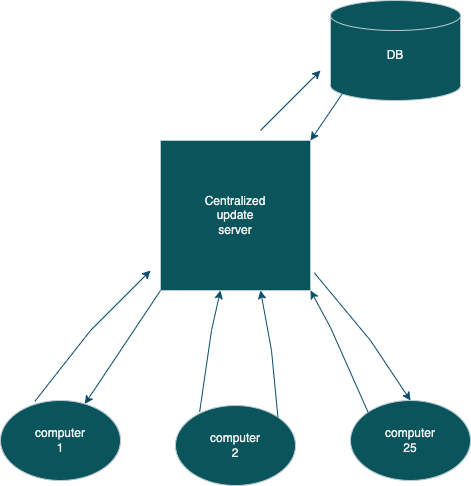

The diagram above was exported from draw.io. Its source (the exported page's mxGraphModel, read from the mxfile embedded in the PNG):
<mxGraphModel dx="954" dy="574" grid="1" gridSize="10" guides="1" tooltips="1" connect="1" arrows="1" fold="1" page="1" pageScale="1" pageWidth="827" pageHeight="1169" math="0" shadow="0">
  <root>
    <mxCell id="0" />
    <mxCell id="1" parent="0" />
    <mxCell id="Ncs7zDSs7kzar8al137k-1" value="" style="whiteSpace=wrap;html=1;aspect=fixed;labelBackgroundColor=none;fillColor=#09555B;strokeColor=#BAC8D3;fontColor=#EEEEEE;" vertex="1" parent="1">
      <mxGeometry x="370" y="240" width="150" height="150" as="geometry" />
    </mxCell>
    <mxCell id="Ncs7zDSs7kzar8al137k-2" value="Centralized update server" style="text;html=1;strokeColor=none;fillColor=none;align=center;verticalAlign=middle;whiteSpace=wrap;rounded=0;fontColor=#EEEEEE;labelBackgroundColor=none;" vertex="1" parent="1">
      <mxGeometry x="415" y="300" width="60" height="30" as="geometry" />
    </mxCell>
    <mxCell id="Ncs7zDSs7kzar8al137k-3" value="" style="ellipse;whiteSpace=wrap;html=1;strokeColor=#BAC8D3;fontColor=#EEEEEE;fillColor=#09555B;" vertex="1" parent="1">
      <mxGeometry x="210" y="500" width="120" height="80" as="geometry" />
    </mxCell>
    <mxCell id="Ncs7zDSs7kzar8al137k-4" value="" style="ellipse;whiteSpace=wrap;html=1;strokeColor=#BAC8D3;fontColor=#EEEEEE;fillColor=#09555B;" vertex="1" parent="1">
      <mxGeometry x="385" y="505" width="120" height="80" as="geometry" />
    </mxCell>
    <mxCell id="Ncs7zDSs7kzar8al137k-5" value="" style="ellipse;whiteSpace=wrap;html=1;strokeColor=#BAC8D3;fontColor=#EEEEEE;fillColor=#09555B;" vertex="1" parent="1">
      <mxGeometry x="560" y="500" width="120" height="80" as="geometry" />
    </mxCell>
    <mxCell id="Ncs7zDSs7kzar8al137k-7" value="" style="endArrow=classic;html=1;rounded=0;strokeColor=#0B4D6A;exitX=0.287;exitY=0.009;exitDx=0;exitDy=0;exitPerimeter=0;" edge="1" parent="1" source="Ncs7zDSs7kzar8al137k-3">
      <mxGeometry width="50" height="50" relative="1" as="geometry">
        <mxPoint x="240" y="490" as="sourcePoint" />
        <mxPoint x="360" y="370" as="targetPoint" />
        <Array as="points">
          <mxPoint x="300" y="430" />
        </Array>
      </mxGeometry>
    </mxCell>
    <mxCell id="Ncs7zDSs7kzar8al137k-9" value="" style="endArrow=classic;html=1;rounded=0;strokeColor=#0B4D6A;exitX=0.201;exitY=0.081;exitDx=0;exitDy=0;exitPerimeter=0;" edge="1" parent="1" source="Ncs7zDSs7kzar8al137k-4">
      <mxGeometry width="50" height="50" relative="1" as="geometry">
        <mxPoint x="385" y="511" as="sourcePoint" />
        <mxPoint x="430" y="390" as="targetPoint" />
        <Array as="points">
          <mxPoint x="421" y="430" />
        </Array>
      </mxGeometry>
    </mxCell>
    <mxCell id="Ncs7zDSs7kzar8al137k-10" value="" style="endArrow=classic;html=1;rounded=0;strokeColor=#0B4D6A;exitX=1;exitY=0;exitDx=0;exitDy=0;" edge="1" parent="1" source="Ncs7zDSs7kzar8al137k-4">
      <mxGeometry width="50" height="50" relative="1" as="geometry">
        <mxPoint x="395" y="521" as="sourcePoint" />
        <mxPoint x="470" y="390" as="targetPoint" />
        <Array as="points">
          <mxPoint x="481" y="450" />
        </Array>
      </mxGeometry>
    </mxCell>
    <mxCell id="Ncs7zDSs7kzar8al137k-11" value="" style="endArrow=classic;html=1;rounded=0;strokeColor=#0B4D6A;exitX=0;exitY=1;exitDx=0;exitDy=0;" edge="1" parent="1" source="Ncs7zDSs7kzar8al137k-1" target="Ncs7zDSs7kzar8al137k-3">
      <mxGeometry width="50" height="50" relative="1" as="geometry">
        <mxPoint x="410" y="480" as="sourcePoint" />
        <mxPoint x="460" y="430" as="targetPoint" />
      </mxGeometry>
    </mxCell>
    <mxCell id="Ncs7zDSs7kzar8al137k-12" value="" style="endArrow=classic;html=1;rounded=0;strokeColor=#0B4D6A;exitX=0;exitY=0;exitDx=0;exitDy=0;entryX=1;entryY=1;entryDx=0;entryDy=0;" edge="1" parent="1" source="Ncs7zDSs7kzar8al137k-5" target="Ncs7zDSs7kzar8al137k-1">
      <mxGeometry width="50" height="50" relative="1" as="geometry">
        <mxPoint x="570" y="498" as="sourcePoint" />
        <mxPoint x="686" y="367" as="targetPoint" />
        <Array as="points">
          <mxPoint x="540" y="427" />
        </Array>
      </mxGeometry>
    </mxCell>
    <mxCell id="Ncs7zDSs7kzar8al137k-13" value="" style="endArrow=classic;html=1;rounded=0;strokeColor=#0B4D6A;exitX=1.025;exitY=0.882;exitDx=0;exitDy=0;exitPerimeter=0;" edge="1" parent="1" source="Ncs7zDSs7kzar8al137k-1">
      <mxGeometry width="50" height="50" relative="1" as="geometry">
        <mxPoint x="696" y="387" as="sourcePoint" />
        <mxPoint x="620" y="500" as="targetPoint" />
        <Array as="points">
          <mxPoint x="580" y="440" />
        </Array>
      </mxGeometry>
    </mxCell>
    <mxCell id="Ncs7zDSs7kzar8al137k-14" value="computer 1" style="text;html=1;strokeColor=none;fillColor=none;align=center;verticalAlign=middle;whiteSpace=wrap;rounded=0;fontColor=#EEEEEE;" vertex="1" parent="1">
      <mxGeometry x="240" y="525" width="60" height="30" as="geometry" />
    </mxCell>
    <mxCell id="Ncs7zDSs7kzar8al137k-15" value="computer 2" style="text;html=1;strokeColor=none;fillColor=none;align=center;verticalAlign=middle;whiteSpace=wrap;rounded=0;fontColor=#EEEEEE;" vertex="1" parent="1">
      <mxGeometry x="415" y="530" width="60" height="30" as="geometry" />
    </mxCell>
    <mxCell id="Ncs7zDSs7kzar8al137k-16" value="computer 25" style="text;html=1;strokeColor=none;fillColor=none;align=center;verticalAlign=middle;whiteSpace=wrap;rounded=0;fontColor=#EEEEEE;" vertex="1" parent="1">
      <mxGeometry x="590" y="525" width="60" height="30" as="geometry" />
    </mxCell>
    <mxCell id="Ncs7zDSs7kzar8al137k-17" value="" style="shape=cylinder3;whiteSpace=wrap;html=1;boundedLbl=1;backgroundOutline=1;size=15;strokeColor=#BAC8D3;fontColor=#EEEEEE;fillColor=#09555B;" vertex="1" parent="1">
      <mxGeometry x="540" y="100" width="130" height="100" as="geometry" />
    </mxCell>
    <mxCell id="Ncs7zDSs7kzar8al137k-19" value="DB" style="text;html=1;strokeColor=none;fillColor=none;align=center;verticalAlign=middle;whiteSpace=wrap;rounded=0;fontColor=#EEEEEE;" vertex="1" parent="1">
      <mxGeometry x="575" y="140" width="60" height="30" as="geometry" />
    </mxCell>
    <mxCell id="Ncs7zDSs7kzar8al137k-21" value="" style="endArrow=classic;html=1;rounded=0;strokeColor=#0B4D6A;" edge="1" parent="1">
      <mxGeometry width="50" height="50" relative="1" as="geometry">
        <mxPoint x="470" y="230" as="sourcePoint" />
        <mxPoint x="530" y="170" as="targetPoint" />
      </mxGeometry>
    </mxCell>
    <mxCell id="Ncs7zDSs7kzar8al137k-22" value="" style="endArrow=classic;html=1;rounded=0;strokeColor=#0B4D6A;entryX=1;entryY=0;entryDx=0;entryDy=0;exitX=0.092;exitY=0.93;exitDx=0;exitDy=0;exitPerimeter=0;" edge="1" parent="1" source="Ncs7zDSs7kzar8al137k-17" target="Ncs7zDSs7kzar8al137k-1">
      <mxGeometry width="50" height="50" relative="1" as="geometry">
        <mxPoint x="480" y="240" as="sourcePoint" />
        <mxPoint x="540" y="180" as="targetPoint" />
      </mxGeometry>
    </mxCell>
  </root>
</mxGraphModel>